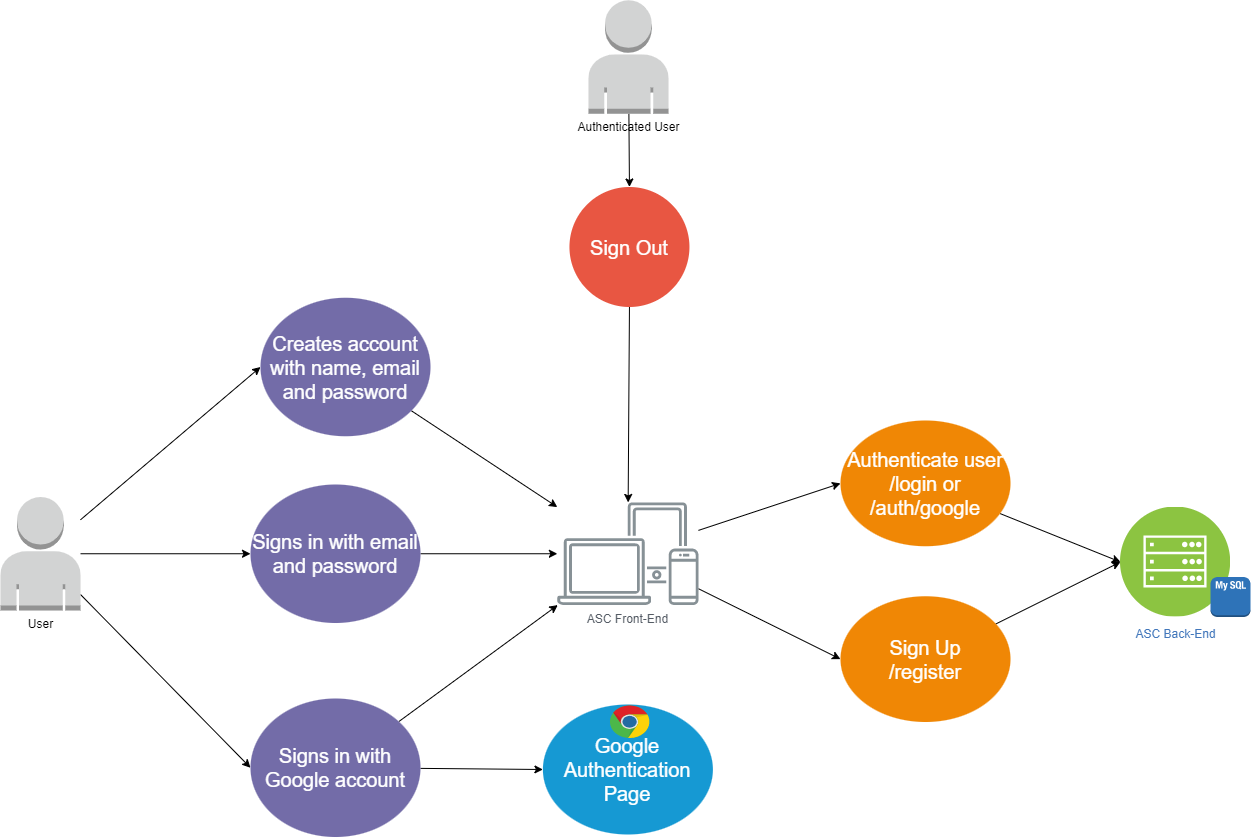

The diagram above was exported from draw.io. Its source (the exported page's mxGraphModel, read from the mxfile embedded in the PNG):
<mxGraphModel dx="3040" dy="1157" grid="1" gridSize="10" guides="1" tooltips="1" connect="1" arrows="1" fold="1" page="1" pageScale="1" pageWidth="1169" pageHeight="827" background="none" math="0" shadow="0">
  <root>
    <mxCell id="0" />
    <mxCell id="1" parent="0" />
    <mxCell id="fnb-2FZtX5Dt9l8ZbPkq-1547" style="rounded=0;orthogonalLoop=1;jettySize=auto;html=1;entryX=0;entryY=0.5;entryDx=0;entryDy=0;" edge="1" parent="1" source="fnb-2FZtX5Dt9l8ZbPkq-1542" target="fnb-2FZtX5Dt9l8ZbPkq-1543">
      <mxGeometry relative="1" as="geometry" />
    </mxCell>
    <mxCell id="fnb-2FZtX5Dt9l8ZbPkq-1548" style="rounded=0;orthogonalLoop=1;jettySize=auto;html=1;" edge="1" parent="1" source="fnb-2FZtX5Dt9l8ZbPkq-1542" target="fnb-2FZtX5Dt9l8ZbPkq-1544">
      <mxGeometry relative="1" as="geometry" />
    </mxCell>
    <mxCell id="fnb-2FZtX5Dt9l8ZbPkq-1549" style="rounded=0;orthogonalLoop=1;jettySize=auto;html=1;entryX=0;entryY=0.5;entryDx=0;entryDy=0;" edge="1" parent="1" source="fnb-2FZtX5Dt9l8ZbPkq-1542" target="fnb-2FZtX5Dt9l8ZbPkq-1545">
      <mxGeometry relative="1" as="geometry" />
    </mxCell>
    <mxCell id="fnb-2FZtX5Dt9l8ZbPkq-1542" value="User" style="outlineConnect=0;dashed=0;verticalLabelPosition=bottom;verticalAlign=top;align=center;html=1;shape=mxgraph.aws3.user;fillColor=#D2D3D3;gradientColor=none;" vertex="1" parent="1">
      <mxGeometry x="-1120" y="666.5" width="80" height="113.5" as="geometry" />
    </mxCell>
    <mxCell id="fnb-2FZtX5Dt9l8ZbPkq-1555" style="edgeStyle=none;rounded=0;orthogonalLoop=1;jettySize=auto;html=1;" edge="1" parent="1" source="fnb-2FZtX5Dt9l8ZbPkq-1543" target="fnb-2FZtX5Dt9l8ZbPkq-1546">
      <mxGeometry relative="1" as="geometry" />
    </mxCell>
    <mxCell id="fnb-2FZtX5Dt9l8ZbPkq-1543" value="Creates account with name, email and password" style="ellipse;whiteSpace=wrap;html=1;shadow=0;fontFamily=Helvetica;fontSize=20;fontColor=#FFFFFF;align=center;strokeWidth=3;fillColor=#736ca8;strokeColor=none;" vertex="1" parent="1">
      <mxGeometry x="-860" y="467.25" width="170" height="138.5" as="geometry" />
    </mxCell>
    <mxCell id="fnb-2FZtX5Dt9l8ZbPkq-1554" style="edgeStyle=none;rounded=0;orthogonalLoop=1;jettySize=auto;html=1;" edge="1" parent="1" source="fnb-2FZtX5Dt9l8ZbPkq-1544" target="fnb-2FZtX5Dt9l8ZbPkq-1546">
      <mxGeometry relative="1" as="geometry" />
    </mxCell>
    <mxCell id="fnb-2FZtX5Dt9l8ZbPkq-1544" value="Signs in with email and password" style="ellipse;whiteSpace=wrap;html=1;shadow=0;fontFamily=Helvetica;fontSize=20;fontColor=#FFFFFF;align=center;strokeWidth=3;fillColor=#736ca8;strokeColor=none;" vertex="1" parent="1">
      <mxGeometry x="-870" y="654" width="170" height="138.5" as="geometry" />
    </mxCell>
    <mxCell id="fnb-2FZtX5Dt9l8ZbPkq-1552" style="edgeStyle=none;rounded=0;orthogonalLoop=1;jettySize=auto;html=1;entryX=0;entryY=0.5;entryDx=0;entryDy=0;" edge="1" parent="1" source="fnb-2FZtX5Dt9l8ZbPkq-1545" target="fnb-2FZtX5Dt9l8ZbPkq-1550">
      <mxGeometry relative="1" as="geometry" />
    </mxCell>
    <mxCell id="fnb-2FZtX5Dt9l8ZbPkq-1553" style="edgeStyle=none;rounded=0;orthogonalLoop=1;jettySize=auto;html=1;" edge="1" parent="1" source="fnb-2FZtX5Dt9l8ZbPkq-1545" target="fnb-2FZtX5Dt9l8ZbPkq-1546">
      <mxGeometry relative="1" as="geometry" />
    </mxCell>
    <mxCell id="fnb-2FZtX5Dt9l8ZbPkq-1545" value="Signs in with Google account" style="ellipse;whiteSpace=wrap;html=1;shadow=0;fontFamily=Helvetica;fontSize=20;fontColor=#FFFFFF;align=center;strokeWidth=3;fillColor=#736ca8;strokeColor=none;" vertex="1" parent="1">
      <mxGeometry x="-870" y="868" width="170" height="138.5" as="geometry" />
    </mxCell>
    <mxCell id="fnb-2FZtX5Dt9l8ZbPkq-1563" style="edgeStyle=none;rounded=0;orthogonalLoop=1;jettySize=auto;html=1;entryX=0;entryY=0.5;entryDx=0;entryDy=0;" edge="1" parent="1" source="fnb-2FZtX5Dt9l8ZbPkq-1546" target="fnb-2FZtX5Dt9l8ZbPkq-1561">
      <mxGeometry relative="1" as="geometry" />
    </mxCell>
    <mxCell id="fnb-2FZtX5Dt9l8ZbPkq-1564" style="edgeStyle=none;rounded=0;orthogonalLoop=1;jettySize=auto;html=1;entryX=0;entryY=0.5;entryDx=0;entryDy=0;" edge="1" parent="1" source="fnb-2FZtX5Dt9l8ZbPkq-1546" target="fnb-2FZtX5Dt9l8ZbPkq-1562">
      <mxGeometry relative="1" as="geometry" />
    </mxCell>
    <mxCell id="fnb-2FZtX5Dt9l8ZbPkq-1546" value="ASC Front-End" style="sketch=0;outlineConnect=0;gradientColor=none;fontColor=#545B64;strokeColor=none;fillColor=#879196;dashed=0;verticalLabelPosition=bottom;verticalAlign=top;align=center;html=1;fontSize=12;fontStyle=0;aspect=fixed;shape=mxgraph.aws4.illustration_devices;pointerEvents=1" vertex="1" parent="1">
      <mxGeometry x="-563.15" y="671.75" width="141.1" height="103" as="geometry" />
    </mxCell>
    <mxCell id="fnb-2FZtX5Dt9l8ZbPkq-1550" value="Google Authentication&lt;br&gt;Page" style="ellipse;whiteSpace=wrap;html=1;shadow=0;fontFamily=Helvetica;fontSize=20;fontColor=#FFFFFF;align=center;strokeWidth=3;fillColor=#1699D3;strokeColor=none;" vertex="1" parent="1">
      <mxGeometry x="-577.6" y="874" width="170" height="130" as="geometry" />
    </mxCell>
    <mxCell id="fnb-2FZtX5Dt9l8ZbPkq-1551" value="" style="dashed=0;outlineConnect=0;html=1;align=center;labelPosition=center;verticalLabelPosition=bottom;verticalAlign=top;shape=mxgraph.weblogos.chrome" vertex="1" parent="1">
      <mxGeometry x="-510.6" y="875" width="40" height="33.25" as="geometry" />
    </mxCell>
    <mxCell id="fnb-2FZtX5Dt9l8ZbPkq-1559" style="edgeStyle=none;rounded=0;orthogonalLoop=1;jettySize=auto;html=1;" edge="1" parent="1" source="fnb-2FZtX5Dt9l8ZbPkq-1556" target="fnb-2FZtX5Dt9l8ZbPkq-1546">
      <mxGeometry relative="1" as="geometry" />
    </mxCell>
    <mxCell id="fnb-2FZtX5Dt9l8ZbPkq-1556" value="Sign Out" style="ellipse;whiteSpace=wrap;html=1;shadow=0;fontFamily=Helvetica;fontSize=20;fontColor=#FFFFFF;align=center;strokeWidth=3;fillColor=#E85642;strokeColor=none;" vertex="1" parent="1">
      <mxGeometry x="-551.0500000000002" y="356.5" width="120" height="120" as="geometry" />
    </mxCell>
    <mxCell id="fnb-2FZtX5Dt9l8ZbPkq-1558" style="edgeStyle=none;rounded=0;orthogonalLoop=1;jettySize=auto;html=1;" edge="1" parent="1" source="fnb-2FZtX5Dt9l8ZbPkq-1557" target="fnb-2FZtX5Dt9l8ZbPkq-1556">
      <mxGeometry relative="1" as="geometry" />
    </mxCell>
    <mxCell id="fnb-2FZtX5Dt9l8ZbPkq-1557" value="Authenticated User" style="outlineConnect=0;dashed=0;verticalLabelPosition=bottom;verticalAlign=top;align=center;html=1;shape=mxgraph.aws3.user;fillColor=#D2D3D3;gradientColor=none;" vertex="1" parent="1">
      <mxGeometry x="-532.05" y="169.75" width="80" height="113.5" as="geometry" />
    </mxCell>
    <mxCell id="fnb-2FZtX5Dt9l8ZbPkq-1560" value="ASC Back-End" style="aspect=fixed;perimeter=ellipsePerimeter;html=1;align=center;shadow=0;dashed=0;fontColor=#4277BB;labelBackgroundColor=#ffffff;fontSize=12;spacingTop=3;image;image=img/lib/ibm/infrastructure/mobile_backend.svg;" vertex="1" parent="1">
      <mxGeometry y="676.5" width="110" height="110" as="geometry" />
    </mxCell>
    <mxCell id="fnb-2FZtX5Dt9l8ZbPkq-1565" style="edgeStyle=none;rounded=0;orthogonalLoop=1;jettySize=auto;html=1;entryX=0;entryY=0.5;entryDx=0;entryDy=0;" edge="1" parent="1" source="fnb-2FZtX5Dt9l8ZbPkq-1561" target="fnb-2FZtX5Dt9l8ZbPkq-1560">
      <mxGeometry relative="1" as="geometry" />
    </mxCell>
    <mxCell id="fnb-2FZtX5Dt9l8ZbPkq-1561" value="Authenticate user&lt;br&gt;/login or /auth/google" style="ellipse;whiteSpace=wrap;html=1;shadow=0;fontFamily=Helvetica;fontSize=20;fontColor=#FFFFFF;align=center;strokeWidth=3;fillColor=#F08705;strokeColor=none;gradientColor=none;" vertex="1" parent="1">
      <mxGeometry x="-280" y="590" width="170" height="125.75" as="geometry" />
    </mxCell>
    <mxCell id="fnb-2FZtX5Dt9l8ZbPkq-1566" style="edgeStyle=none;rounded=0;orthogonalLoop=1;jettySize=auto;html=1;entryX=0;entryY=0.5;entryDx=0;entryDy=0;" edge="1" parent="1" source="fnb-2FZtX5Dt9l8ZbPkq-1562" target="fnb-2FZtX5Dt9l8ZbPkq-1560">
      <mxGeometry relative="1" as="geometry" />
    </mxCell>
    <mxCell id="fnb-2FZtX5Dt9l8ZbPkq-1562" value="Sign Up&lt;br&gt;/register" style="ellipse;whiteSpace=wrap;html=1;shadow=0;fontFamily=Helvetica;fontSize=20;fontColor=#FFFFFF;align=center;strokeWidth=3;fillColor=#F08705;strokeColor=none;gradientColor=none;" vertex="1" parent="1">
      <mxGeometry x="-280" y="765.75" width="170" height="125.75" as="geometry" />
    </mxCell>
    <mxCell id="fnb-2FZtX5Dt9l8ZbPkq-1567" value="" style="outlineConnect=0;dashed=0;verticalLabelPosition=bottom;verticalAlign=top;align=center;html=1;shape=mxgraph.aws3.mysql_db_instance_2;fillColor=#2E73B8;gradientColor=none;" vertex="1" parent="1">
      <mxGeometry x="90" y="746.5" width="40" height="40" as="geometry" />
    </mxCell>
  </root>
</mxGraphModel>